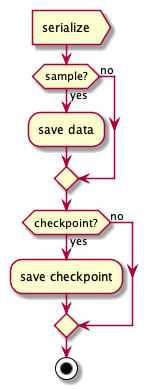

The diagram above was rendered by PlantUML. Its source (embedded in the PNG):
@startuml serialize

:serialize>

if (sample?) then (yes)
  :save data;
else (no)
endif

if (checkpoint?) then (yes)
  :save checkpoint;
else (no)
endif

stop
@enduml